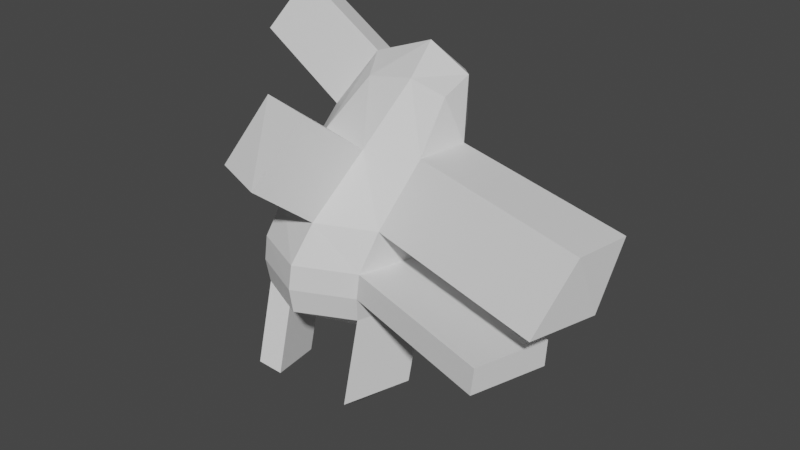 # Source: Homun.blend  (saved by Blender 3.6.11; exported with 4.5.12 LTS)
import bpy
from mathutils import Matrix  # noqa: F401  (used for matrix-valued properties, if any)

bpy.ops.wm.read_factory_settings(use_empty=True)
scene = bpy.context.scene
scene.name = 'Scene'

# ---- collections
col_collection = bpy.data.collections.new('Collection'); scene.collection.children.link(col_collection)

# ---- materials (node trees are filled in below, after node groups)
mat_material = bpy.data.materials.new('Material')
mat_material.alpha_threshold = 0.0
mat_material.use_transparent_shadow = False
mat_material.roughness = 0.5
mat_material.line_color = (0.0, 0.0, 0.0, 1.0)

# ---- material node trees
mat_material.use_nodes = True; mat_material.node_tree.nodes.clear()
_N = mat_material.node_tree.nodes; _L = mat_material.node_tree.links
n0 = _N.new('ShaderNodeOutputMaterial'); n0.name = 'Material Output'; n0.location = (300, 300)
n1 = _N.new('ShaderNodeBsdfPrincipled'); n1.name = 'Principled BSDF'; n1.location = (10, 300)
n1.distribution = 'GGX'
n1.subsurface_method = 'RANDOM_WALK_SKIN'
n1.inputs[3].default_value = 1.45
n1.inputs[27].default_value = (0.0, 0.0, 0.0, 1.0)
n1.inputs[28].default_value = 1.0
_L.new(n1.outputs[0], n0.inputs[0])
n0.is_active_output = True

# ---- world
world_world = bpy.data.worlds.new('World'); scene.world = world_world
world_world.use_nodes = True; world_world.node_tree.nodes.clear()
_N = world_world.node_tree.nodes; _L = world_world.node_tree.links
n0 = _N.new('ShaderNodeOutputWorld'); n0.name = 'World Output'; n0.location = (300, 300)
n1 = _N.new('ShaderNodeBackground'); n1.name = 'Background'; n1.location = (10, 300)
n1.inputs[0].default_value = (0.05088, 0.05088, 0.05088, 1.0)
_L.new(n1.outputs[0], n0.inputs[0])
n0.is_active_output = True
world_world.color = (0.05088, 0.05088, 0.05088)
world_world.use_sun_shadow = False
world_world.sun_shadow_jitter_overblur = 0.0

# ---- meshes
me_cube = bpy.data.meshes.new('Cube')
me_cube.from_pydata([(0.6592, 0.7786, 0.6541), (0.5, 0.5, -0.8926), (0.914, 0.2243, 0.6217), (0.5, -0.5, -0.8926), (-0.3408, 0.7786, 0.6541), (-0.5, 0.5, -0.8926), (-0.086, 0.2243, 0.6217), (-0.5, -0.5, -0.8926), (0.6879, 0.7038, -0.133), (-0.5605, -0.4809, -0.1438), (0.7728, -0.4809, -0.1438), (-0.6454, 0.7038, -0.133), (0.6667, 0.6667, -0.5974), (0.6667, -0.6667, -0.5974), (-0.6667, 0.6667, -0.5974), (-0.6667, -0.6667, -0.5974), (-0.6096, -9.313e-10, -0.9161), (1.863e-09, 0.6096, -0.9161), (0.6381, 0.6381, -0.775), (-0.3378, -0.1127, 0.2908), (0.6381, -0.6381, -0.775), (-0.6381, 0.6381, -0.775), (0.4759, 0.2231, 0.6852), (0.9171, 0.5381, 0.7066), (-3.725e-09, -0.2547, -0.9161), (-0.302, 0.5381, 0.7066), (0.1392, 0.8531, 0.728), (0.6096, -1.863e-09, -0.9161), (0.7117, 0.7668, 0.3196), (-0.6534, -0.6435, -0.4201), (0.9384, -0.1127, 0.2908), (-0.5645, 0.7668, 0.3196), (0.005308, 0.926, -0.131), (0.9804, 0.1114, -0.1384), (-0.853, 0.1114, -0.1384), (0.1221, -0.7031, -0.1458), (0.6693, 0.6713, -0.4188), (0.6799, -0.6435, -0.4201), (-0.664, 0.6713, -0.4188), (-0.6381, -0.6381, -0.775), (0.0, -0.9167, -0.5974), (-0.9167, 0.0, -0.5974), (0.9167, 2.375e-08, -0.5974), (-2.375e-08, 0.9167, -0.5974), (0.3515, 0.615, 0.8508), (0.3479, -0.2694, 0.2918), (-0.6891, 0.3307, 0.3119), (4.657e-09, 1.304e-08, -0.9655), (1.067, 0.3307, 0.3119), (0.03015, 0.9308, 0.3321), (0.0006635, 0.9178, -0.4185), (0.9246, 0.01393, -0.4194), (-0.9087, 0.01393, -0.4194), (0.01526, -0.89, -0.4204), (3.725e-09, -0.8781, -0.7773), (-0.8781, -7.451e-09, -0.7773), (0.8781, 7.451e-09, -0.7773), (-7.451e-09, 0.8781, -0.7773), (-0.6096, -0.1927, -1.505), (-0.5, -0.6927, -1.482), (0.6381, -0.8308, -1.364), (0.5, -0.6927, -1.482), (0.6096, -0.1927, -1.505), (-0.6381, -0.8308, -1.364), (-0.8781, -0.1927, -1.366), (0.8781, -0.1927, -1.366), (-0.7686, -0.9804, 0.1737), (-0.5459, -0.6121, 0.6082), (-0.08601, -1.203, 0.1716), (0.1398, -0.7689, 0.6092), (3.142, -0.584, 0.2288), (2.976, -0.9523, -0.2058), (3.184, -0.3599, -0.2004), (3.271, -0.1407, 0.25), (2.541, -1.104, -0.4354), (2.528, -1.128, -0.6127), (2.778, -0.4609, -0.6127), (2.786, -0.447, -0.4347), (-1.703, 0.3151, -0.1222), (-1.495, 0.9075, -0.1168), (-1.514, 0.875, -0.4025), (-1.758, 0.2176, -0.4032), (-1.487, 0.6785, 1.075), (-1.525, 0.919, 1.023), (-1.749, 0.9072, 0.6882), (-1.874, 0.4711, 0.6806)], [], [(0, 26, 44, 23), (26, 4, 25, 44), (44, 25, 6, 22), (23, 44, 22, 2), (10, 30, 45, 35), (30, 2, 22, 45), (45, 22, 6, 19), (45, 19, 67, 69), (9, 19, 46, 34), (19, 6, 25, 46), (46, 25, 82, 85), (34, 46, 31, 11), (5, 17, 47, 16), (17, 1, 27, 47), (47, 27, 3, 24), (16, 47, 24, 7), (8, 28, 48, 33), (28, 0, 23, 48), (48, 23, 2, 30), (10, 33, 72, 71), (11, 31, 49, 32), (31, 4, 26, 49), (49, 26, 0, 28), (32, 49, 28, 8), (14, 38, 50, 43), (38, 11, 32, 50), (50, 32, 8, 36), (43, 50, 36, 12), (12, 36, 51, 42), (36, 8, 33, 51), (51, 33, 10, 37), (37, 13, 75, 74), (15, 29, 52, 41), (29, 9, 34, 52), (34, 11, 79, 78), (41, 52, 38, 14), (13, 37, 53, 40), (37, 10, 35, 53), (53, 35, 9, 29), (40, 53, 29, 15), (3, 20, 54, 24), (20, 13, 40, 54), (54, 40, 15, 39), (24, 54, 39, 7), (7, 39, 63, 59), (39, 15, 41, 55), (55, 41, 14, 21), (16, 55, 21, 5), (1, 18, 56, 27), (18, 12, 42, 56), (56, 42, 13, 20), (55, 16, 58, 64), (5, 21, 57, 17), (21, 14, 43, 57), (57, 43, 12, 18), (17, 57, 18, 1), (59, 63, 64, 58), (62, 65, 60, 61), (3, 27, 62, 61), (20, 3, 61, 60), (56, 20, 60, 65), (39, 55, 64, 63), (16, 7, 59, 58), (27, 56, 65, 62), (68, 69, 67, 66), (35, 45, 69, 68), (19, 9, 66, 67), (9, 35, 68, 66), (72, 73, 70, 71), (33, 48, 73, 72), (30, 10, 71, 70), (48, 30, 70, 73), (76, 77, 74, 75), (42, 51, 77, 76), (13, 42, 76, 75), (51, 37, 74, 77), (81, 78, 79, 80), (38, 52, 81, 80), (11, 38, 80, 79), (52, 34, 78, 81), (85, 82, 83, 84), (25, 4, 83, 82), (4, 31, 84, 83), (31, 46, 85, 84)])
_uv = me_cube.uv_layers.new(name='UVMap')
_uv.uv.foreach_set('vector', [0.625, 0.5, 0.75, 0.5, 0.7512, 0.625, 0.6371, 0.625, 0.75, 0.5, 0.875, 0.5, 0.875, 0.625, 0.7512, 0.625, 0.7512, 0.625, 0.875, 0.625, 0.875, 0.75, 0.75, 0.75, 0.6371, 0.625, 0.7512, 0.625, 0.75, 0.75, 0.625, 0.75, 0.4837, 0.75, 0.5466, 0.75, 0.5458, 0.875, 0.4819, 0.875, 0.5466, 0.75, 0.625, 0.75, 0.625, 0.875, 0.5458, 0.875, 0.5458, 0.875, 0.625, 0.875, 0.625, 1.0, 0.5436, 1.0, 0.5458, 0.875, 0.5436, 1.0, 0.5436, 1.0, 0.5458, 0.875, 0.4621, 0.0, 0.5436, 0.0, 0.5458, 0.125, 0.4819, 0.125, 0.5436, 0.0, 0.625, 0.0, 0.625, 0.125, 0.5458, 0.125, 0.5458, 0.125, 0.625, 0.125, 0.625, 0.125, 0.5458, 0.125, 0.4819, 0.125, 0.5458, 0.125, 0.5463, 0.25, 0.4837, 0.25, 0.125, 0.5, 0.25, 0.5, 0.2473, 0.625, 0.125, 0.625, 0.25, 0.5, 0.375, 0.5, 0.3477, 0.625, 0.2473, 0.625, 0.2473, 0.625, 0.3477, 0.625, 0.375, 0.75, 0.25, 0.75, 0.125, 0.625, 0.2473, 0.625, 0.25, 0.75, 0.125, 0.75, 0.4837, 0.5, 0.5466, 0.5, 0.5475, 0.625, 0.4837, 0.625, 0.5466, 0.5, 0.625, 0.5, 0.6371, 0.625, 0.5475, 0.625, 0.5475, 0.625, 0.6371, 0.625, 0.625, 0.75, 0.5466, 0.75, 0.4837, 0.75, 0.4837, 0.625, 0.4837, 0.625, 0.4837, 0.75, 0.4837, 0.25, 0.5463, 0.25, 0.5463, 0.375, 0.4837, 0.375, 0.5463, 0.25, 0.625, 0.25, 0.625, 0.375, 0.5463, 0.375, 0.5463, 0.375, 0.625, 0.375, 0.625, 0.5, 0.5466, 0.5, 0.4837, 0.375, 0.5463, 0.375, 0.5466, 0.5, 0.4837, 0.5, 0.4253, 0.25, 0.4477, 0.25, 0.4477, 0.375, 0.4253, 0.375, 0.4477, 0.25, 0.4837, 0.25, 0.4837, 0.375, 0.4477, 0.375, 0.4477, 0.375, 0.4837, 0.375, 0.4837, 0.5, 0.4477, 0.5, 0.4253, 0.375, 0.4477, 0.375, 0.4477, 0.5, 0.4253, 0.5, 0.4253, 0.5, 0.4477, 0.5, 0.4477, 0.625, 0.4253, 0.625, 0.4477, 0.5, 0.4837, 0.5, 0.4837, 0.625, 0.4477, 0.625, 0.4477, 0.625, 0.4837, 0.625, 0.4837, 0.75, 0.4477, 0.75, 0.4477, 0.75, 0.4253, 0.75, 0.4253, 0.75, 0.4477, 0.75, 0.4287, 0.0, 0.4454, 0.0, 0.4473, 0.125, 0.4256, 0.125, 0.4454, 0.0, 0.4621, 0.0, 0.4819, 0.125, 0.4473, 0.125, 0.4819, 0.125, 0.4837, 0.25, 0.4837, 0.25, 0.4819, 0.125, 0.4256, 0.125, 0.4473, 0.125, 0.4477, 0.25, 0.4253, 0.25, 0.4253, 0.75, 0.4477, 0.75, 0.4473, 0.875, 0.4256, 0.875, 0.4477, 0.75, 0.4837, 0.75, 0.4819, 0.875, 0.4473, 0.875, 0.4473, 0.875, 0.4819, 0.875, 0.4621, 1.0, 0.4454, 1.0, 0.4256, 0.875, 0.4473, 0.875, 0.4454, 1.0, 0.4287, 1.0, 0.375, 0.75, 0.4007, 0.75, 0.4015, 0.875, 0.375, 0.875, 0.4007, 0.75, 0.4253, 0.75, 0.4256, 0.875, 0.4015, 0.875, 0.4015, 0.875, 0.4256, 0.875, 0.4287, 1.0, 0.4019, 1.0, 0.375, 0.875, 0.4015, 0.875, 0.4019, 1.0, 0.375, 1.0, 0.375, 1.0, 0.4019, 1.0, 0.4019, 1.0, 0.375, 1.0, 0.4019, 0.0, 0.4287, 0.0, 0.4256, 0.125, 0.4015, 0.125, 0.4015, 0.125, 0.4256, 0.125, 0.4253, 0.25, 0.4014, 0.25, 0.375, 0.125, 0.4015, 0.125, 0.4014, 0.25, 0.375, 0.25, 0.375, 0.5, 0.4007, 0.5, 0.3987, 0.625, 0.3477, 0.625, 0.4007, 0.5, 0.4253, 0.5, 0.4253, 0.625, 0.3987, 0.625, 0.3987, 0.625, 0.4253, 0.625, 0.4253, 0.75, 0.4007, 0.75, 0.4015, 0.125, 0.375, 0.125, 0.375, 0.125, 0.4015, 0.125, 0.375, 0.25, 0.4014, 0.25, 0.4014, 0.375, 0.375, 0.375, 0.4014, 0.25, 0.4253, 0.25, 0.4253, 0.375, 0.4014, 0.375, 0.4014, 0.375, 0.4253, 0.375, 0.4253, 0.5, 0.4007, 0.5, 0.375, 0.375, 0.4014, 0.375, 0.4007, 0.5, 0.375, 0.5, 0.375, 0.0, 0.4019, 0.0, 0.4015, 0.125, 0.375, 0.125, 0.3477, 0.625, 0.3987, 0.625, 0.4007, 0.75, 0.375, 0.75, 0.375, 0.75, 0.3477, 0.625, 0.3477, 0.625, 0.375, 0.75, 0.4007, 0.75, 0.375, 0.75, 0.375, 0.75, 0.4007, 0.75, 0.3987, 0.625, 0.4007, 0.75, 0.4007, 0.75, 0.3987, 0.625, 0.4019, 0.0, 0.4015, 0.125, 0.4015, 0.125, 0.4019, 0.0, 0.125, 0.625, 0.125, 0.75, 0.125, 0.75, 0.125, 0.625, 0.3477, 0.625, 0.3987, 0.625, 0.3987, 0.625, 0.3477, 0.625, 0.4819, 0.875, 0.5458, 0.875, 0.5436, 1.0, 0.4621, 1.0, 0.4819, 0.875, 0.5458, 0.875, 0.5458, 0.875, 0.4819, 0.875, 0.5436, 0.0, 0.4621, 0.0, 0.4621, 0.0, 0.5436, 0.0, 0.4621, 1.0, 0.4819, 0.875, 0.4819, 0.875, 0.4621, 1.0, 0.4837, 0.625, 0.5475, 0.625, 0.5466, 0.75, 0.4837, 0.75, 0.4837, 0.625, 0.5475, 0.625, 0.5475, 0.625, 0.4837, 0.625, 0.5466, 0.75, 0.4837, 0.75, 0.4837, 0.75, 0.5466, 0.75, 0.5475, 0.625, 0.5466, 0.75, 0.5466, 0.75, 0.5475, 0.625, 0.4253, 0.625, 0.4477, 0.625, 0.4477, 0.75, 0.4253, 0.75, 0.4253, 0.625, 0.4477, 0.625, 0.4477, 0.625, 0.4253, 0.625, 0.4253, 0.75, 0.4253, 0.625, 0.4253, 0.625, 0.4253, 0.75, 0.4477, 0.625, 0.4477, 0.75, 0.4477, 0.75, 0.4477, 0.625, 0.4473, 0.125, 0.4819, 0.125, 0.4837, 0.25, 0.4477, 0.25, 0.4477, 0.25, 0.4473, 0.125, 0.4473, 0.125, 0.4477, 0.25, 0.4837, 0.25, 0.4477, 0.25, 0.4477, 0.25, 0.4837, 0.25, 0.4473, 0.125, 0.4819, 0.125, 0.4819, 0.125, 0.4473, 0.125, 0.5458, 0.125, 0.625, 0.125, 0.625, 0.25, 0.5463, 0.25, 0.875, 0.625, 0.875, 0.5, 0.875, 0.5, 0.875, 0.625, 0.625, 0.25, 0.5463, 0.25, 0.5463, 0.25, 0.625, 0.25, 0.5463, 0.25, 0.5458, 0.125, 0.5458, 0.125, 0.5463, 0.25])
me_cube.materials.append(mat_material)
me_cube.use_mirror_vertex_groups = False
me_cube.update()

# ---- objects
ob_cube = bpy.data.objects.new('Cube', me_cube)

# ---- transforms, parenting, visibility, modifiers, constraints
ob_cube.location = (0.09948, 0.1153, 2.578)
ob_cube.scale = (0.6273, 0.7705, 0.9957)
ob_cube.lock_rotations_4d = False
ob_cube.empty_display_type = 'ARROWS'
ob_cube.lineart.crease_threshold = 0.0

# ---- collection membership
col_collection.objects.link(ob_cube)

# ---- scene / render settings (as saved in the file)
scene.frame_start = 1; scene.frame_end = 250; scene.frame_set(1)
scene.render.engine = 'BLENDER_EEVEE_NEXT'
scene.cycles.sampling_pattern = 'TABULATED_SOBOL'
scene.view_settings.view_transform = 'Filmic'
bpy.context.view_layer.update()

# ---- added for rendering (the .blend has no active camera and no usable light): camera, sun
cam_auto = bpy.data.cameras.new('AutoCamera')
cam_auto.lens = 50.0
cam_auto.sensor_width = 36.0
cam_auto.clip_end = 1000.0
ob_auto_camera = bpy.data.objects.new('AutoCamera', cam_auto)
scene.collection.objects.link(ob_auto_camera)
ob_auto_camera.location = (4.64567, -4.91909, 5.65082)
ob_auto_camera.rotation_euler = (1.09748, -7.21219e-08, 0.694738)
scene.camera = ob_auto_camera
light_auto_sun = bpy.data.lights.new('AutoSun', 'SUN')
light_auto_sun.energy = 3.0
light_auto_sun.angle = 0.0523599
ob_auto_sun = bpy.data.objects.new('AutoSun', light_auto_sun)
scene.collection.objects.link(ob_auto_sun)
ob_auto_sun.rotation_euler = (0.872665, 0.174533, 0.523599)
bpy.context.view_layer.update()
